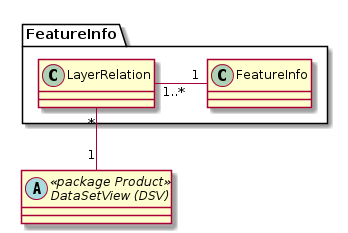

The diagram above was rendered by PlantUML. Its source (embedded in the PNG):
@startuml
abstract class "DataSetView (DSV)" as dsv << package Product >>

package FeatureInfo {
  class "FeatureInfo" as fi
  class "LayerRelation" as lr
}

fi "1" -left- "1..*" lr : "    "
lr "*" -- "1" dsv
@enduml